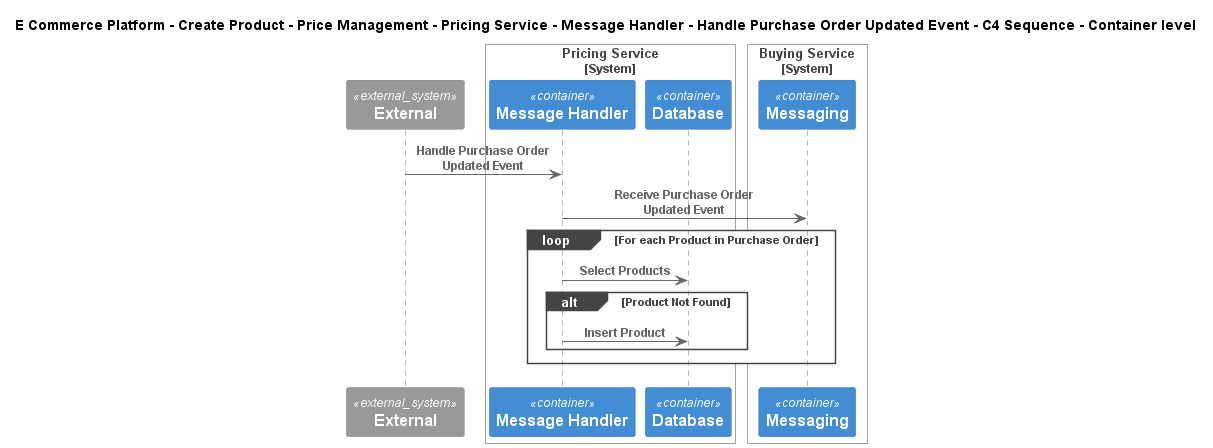

The diagram above was rendered by PlantUML. Its source (embedded in the PNG):
@startuml
!include ..\..\..\..\..\..\..\..\..\.c4s\C4_Sequence.puml
SHOW_FOOT_BOXES()

title E Commerce Platform - Create Product - Price Management - Pricing Service - Message Handler - Handle Purchase Order Updated Event - C4 Sequence - Container level

System_Ext(C4InterFlow.SoftwareSystems.ExternalSystem, "External", "")

System_Boundary(ECommercePlatform.CreateProduct.PriceManagement.SoftwareSystems.PricingService, "Pricing Service")
    Container(ECommercePlatform.CreateProduct.PriceManagement.SoftwareSystems.PricingService.Containers.MessageHandler, "Message Handler", "", "")
    ContainerDb(ECommercePlatform.CreateProduct.PriceManagement.SoftwareSystems.PricingService.Containers.Database, "Database", "", "")
Boundary_End()

System_Boundary(ECommercePlatform.CreateProduct.BuyingAndMerchandising.SoftwareSystems.BuyingService, "Buying Service")
    ContainerQueue(ECommercePlatform.CreateProduct.BuyingAndMerchandising.SoftwareSystems.BuyingService.Containers.Messaging, "Messaging", "", "")
Boundary_End()

Rel(C4InterFlow.SoftwareSystems.ExternalSystem, ECommercePlatform.CreateProduct.PriceManagement.SoftwareSystems.PricingService.Containers.MessageHandler, "Handle Purchase Order Updated Event")
Rel(ECommercePlatform.CreateProduct.PriceManagement.SoftwareSystems.PricingService.Containers.MessageHandler, ECommercePlatform.CreateProduct.BuyingAndMerchandising.SoftwareSystems.BuyingService.Containers.Messaging, "Receive Purchase Order Updated Event")
loop For each Product in Purchase Order
Rel(ECommercePlatform.CreateProduct.PriceManagement.SoftwareSystems.PricingService.Containers.MessageHandler, ECommercePlatform.CreateProduct.PriceManagement.SoftwareSystems.PricingService.Containers.Database, "Select Products")
alt Product Not Found
Rel(ECommercePlatform.CreateProduct.PriceManagement.SoftwareSystems.PricingService.Containers.MessageHandler, ECommercePlatform.CreateProduct.PriceManagement.SoftwareSystems.PricingService.Containers.Database, "Insert Product")
end
end


@enduml